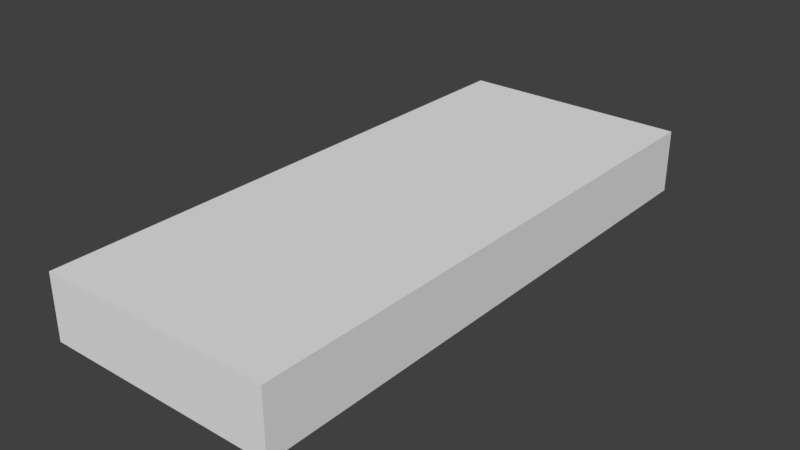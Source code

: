 # Source: Museum_3.blend  (saved by Blender 2.79.0; exported with 4.5.12 LTS)
import bpy
from mathutils import Matrix  # noqa: F401  (used for matrix-valued properties, if any)

bpy.ops.wm.read_factory_settings(use_empty=True)
scene = bpy.context.scene
scene.name = 'Scene'

# ---- collections
col_collection_1 = bpy.data.collections.new('Collection 1'); scene.collection.children.link(col_collection_1)

# ---- materials (node trees are filled in below, after node groups)
mat_material = bpy.data.materials.new('Material')
mat_material.alpha_threshold = 0.0
mat_material.use_transparent_shadow = False
mat_material.roughness = 0.5
mat_material.line_color = (0.0, 0.0, 0.0, 1.0)

# ---- material node trees

# ---- world
world_world = bpy.data.worlds.new('World'); scene.world = world_world
world_world.color = (0.05088, 0.05088, 0.05088)
world_world.use_sun_shadow = False
world_world.sun_shadow_jitter_overblur = 0.0
world_world.cycles.sampling_method = 'MANUAL'

# ---- meshes
me_cube = bpy.data.meshes.new('Cube')
me_cube.from_pydata([(10.0, 20.0, -5.25), (10.0, -28.0, -5.25), (-10.0, -28.0, -5.25), (-10.0, 20.0, -5.25), (10.0, 20.0, 0.25), (10.0, -28.0, 0.25), (-10.0, -28.0, 0.25), (-10.0, 20.0, 0.25), (9.5, 20.0, -5.25), (9.5, -28.0, -5.25), (9.5, 20.0, 0.25), (9.5, -28.0, 0.25), (-9.5, 20.0, -5.25), (-9.5, -28.0, -5.25), (-9.5, 20.0, 0.25), (-9.5, -28.0, 0.25), (10.0, 19.5, -5.25), (-10.0, 19.5, -5.25), (10.0, 19.5, 0.25), (-10.0, 19.5, 0.25), (9.5, 19.5, 0.25), (-9.5, 19.5, 0.25), (10.0, -27.5, -5.25), (10.0, -27.5, 0.25), (9.5, -27.5, 0.25), (-9.5, -27.5, 0.25), (-10.0, -27.5, -5.25), (-10.0, -27.5, 0.25), (2.0, 20.0, -5.25), (2.0, -28.0, -5.25), (2.0, 20.0, 0.25), (2.0, -28.0, 0.25), (2.0, 19.5, 0.25), (2.0, -27.5, 0.25), (-2.0, 20.0, -5.25), (-2.0, -28.0, -5.25), (-2.0, 20.0, 0.25), (-2.0, -28.0, 0.25), (-2.0, 19.5, 0.25), (-2.0, -27.5, 0.25), (-10.0, 8.5, -5.25), (-10.0, 8.5, 0.25), (10.0, 8.5, -5.25), (10.0, 8.5, 0.25), (9.5, 8.5, 0.25), (-9.5, 8.5, 0.25), (2.0, 8.5, 0.25), (-2.0, 8.5, 0.25), (10.0, -9.5, -5.25), (10.0, -9.5, 0.25), (9.5, -9.5, 0.25), (-9.5, -9.5, 0.25), (2.0, -9.5, 0.25), (-2.0, -9.5, 0.25), (-10.0, -9.5, -5.25), (-10.0, -9.5, 0.25), (-10.0, 8.0, -5.25), (-10.0, 8.0, 0.25), (10.0, 8.0, -5.25), (10.0, 8.0, 0.25), (9.5, 8.0, 0.25), (-9.5, 8.0, 0.25), (2.0, 8.0, 0.25), (-2.0, 8.0, 0.25), (10.0, -8.998, -5.25), (10.0, -8.998, 0.25), (9.5, -8.998, 0.25), (-9.5, -8.998, 0.25), (2.0, -8.998, 0.25), (-2.0, -8.998, 0.25), (-10.0, -8.998, -5.25), (-10.0, -8.998, 0.25), (-1.907e-06, 19.5, 0.25), (-3.815e-06, -27.5, 0.25), (2.146e-06, 20.0, -5.25), (0.0, -28.0, -5.25), (1.907e-06, 20.0, 0.25), (-4.768e-06, -28.0, 0.25), (-2.861e-06, 8.5, 0.25), (-3.338e-06, -9.5, 0.25), (-3.099e-06, 8.0, 0.25), (-3.338e-06, -8.998, 0.25), (1.25, 19.5, 0.25), (1.25, -27.5, 0.25), (1.25, 8.5, 0.25), (1.25, -9.5, 0.25), (1.25, 8.0, 0.25), (1.25, -8.998, 0.25), (1.25, 20.0, -5.25), (1.25, -28.0, -5.25), (1.25, 20.0, 0.25), (1.25, -28.0, 0.25), (-1.25, 20.0, -5.25), (-1.25, -28.0, -5.25), (-1.25, 20.0, 0.25), (-1.25, -28.0, 0.25), (-1.25, 19.5, 0.25), (-1.25, -27.5, 0.25), (-1.25, 8.5, 0.25), (-1.25, -9.5, 0.25), (-1.25, 8.0, 0.25), (-1.25, -8.998, 0.25), (10.0, -10.0, -5.25), (10.0, -10.0, 0.25), (9.5, -10.0, 0.25), (-9.5, -10.0, 0.25), (2.0, -10.0, 0.25), (-2.0, -10.0, 0.25), (-10.0, -10.0, -5.25), (-10.0, -10.0, 0.25), (-3.576e-06, -10.0, 0.25), (1.25, -10.0, 0.25), (-1.25, -10.0, 0.25), (10.0, -27.0, -5.25), (10.0, -27.0, 0.25), (9.5, -27.0, 0.25), (-9.5, -27.0, 0.25), (2.0, -27.0, 0.25), (-2.0, -27.0, 0.25), (-3.695e-06, -27.0, 0.25), (1.25, -27.0, 0.25), (-1.25, -27.0, 0.25), (-10.0, -27.0, -5.25), (-10.0, -27.0, 0.25)], [], [(25, 27, 6, 15), (22, 23, 5, 1), (13, 15, 6, 2), (17, 19, 7, 3), (14, 12, 3, 7), (4, 0, 8, 10), (1, 5, 11, 9), (23, 24, 11, 5), (36, 34, 12, 14), (35, 37, 15, 13), (39, 25, 15, 37), (36, 14, 21, 38), (4, 10, 20, 18), (40, 41, 19, 17), (0, 4, 18, 16), (14, 7, 19, 21), (2, 6, 27, 26), (118, 116, 25, 39), (114, 115, 24, 23), (113, 114, 23, 22), (116, 123, 27, 25), (115, 117, 33, 24), (10, 30, 32, 20), (24, 33, 31, 11), (9, 11, 31, 29), (10, 8, 28, 30), (121, 118, 39, 97), (94, 36, 38, 96), (97, 39, 37, 95), (93, 95, 37, 35), (94, 92, 34, 36), (96, 38, 47, 98), (20, 32, 46, 44), (21, 19, 41, 45), (16, 18, 43, 42), (18, 20, 44, 43), (38, 21, 45, 47), (56, 57, 41, 40), (108, 109, 55, 54), (101, 69, 53, 99), (66, 68, 52, 50), (67, 71, 55, 51), (64, 65, 49, 48), (65, 66, 50, 49), (69, 67, 51, 53), (47, 45, 61, 63), (43, 44, 60, 59), (42, 43, 59, 58), (45, 41, 57, 61), (44, 46, 62, 60), (98, 47, 63, 100), (70, 71, 57, 56), (54, 55, 71, 70), (63, 61, 67, 69), (59, 60, 66, 65), (58, 59, 65, 64), (61, 57, 71, 67), (60, 62, 68, 66), (100, 63, 69, 101), (86, 80, 81, 87), (84, 78, 80, 86), (87, 81, 79, 85), (82, 72, 78, 84), (90, 88, 74, 76), (89, 91, 77, 75), (83, 73, 77, 91), (90, 76, 72, 82), (120, 119, 73, 83), (117, 120, 83, 33), (30, 90, 82, 32), (33, 83, 91, 31), (29, 31, 91, 89), (30, 28, 88, 90), (32, 82, 84, 46), (68, 87, 85, 52), (46, 84, 86, 62), (62, 86, 87, 68), (80, 100, 101, 81), (78, 98, 100, 80), (81, 101, 99, 79), (72, 96, 98, 78), (76, 74, 92, 94), (75, 77, 95, 93), (73, 97, 95, 77), (76, 94, 96, 72), (119, 121, 97, 73), (79, 99, 112, 110), (52, 85, 111, 106), (85, 79, 110, 111), (122, 123, 109, 108), (99, 53, 107, 112), (50, 52, 106, 104), (51, 55, 109, 105), (48, 49, 103, 102), (49, 50, 104, 103), (53, 51, 105, 107), (26, 27, 123, 122), (110, 112, 121, 119), (106, 111, 120, 117), (111, 110, 119, 120), (112, 107, 118, 121), (104, 106, 117, 115), (105, 109, 123, 116), (102, 103, 114, 113), (103, 104, 115, 114), (107, 105, 116, 118)])
me_cube.materials.append(mat_material)
me_cube.use_remesh_preserve_volume = False
me_cube.use_remesh_preserve_attributes = False
me_cube.use_mirror_vertex_groups = False
me_cube.update()

# ---- objects
ob_cube = bpy.data.objects.new('Cube', me_cube)

# ---- transforms, parenting, visibility, modifiers, constraints
ob_cube.location = (0.0, 0.0, 0.0)
ob_cube.lock_rotations_4d = False
ob_cube.empty_display_type = 'ARROWS'
ob_cube.lineart.crease_threshold = 0.0

# ---- collection membership
col_collection_1.objects.link(ob_cube)

# ---- scene / render settings (as saved in the file)
scene.frame_start = 1; scene.frame_end = 250; scene.frame_set(1)
scene.render.engine = 'BLENDER_EEVEE_NEXT'
scene.render.resolution_percentage = 50
scene.render.dither_intensity = 0.0
scene.cycles.use_denoising = False
scene.cycles.samples = 128
scene.cycles.sampling_pattern = 'TABULATED_SOBOL'
scene.cycles.use_adaptive_sampling = False
scene.cycles.use_light_tree = False
scene.cycles.blur_glossy = 0.0
scene.cycles.sample_clamp_indirect = 0.0
scene.view_settings.view_transform = 'Standard'
bpy.context.view_layer.update()

# ---- added for rendering (the .blend has no active camera and no usable light): camera, sun
cam_auto = bpy.data.cameras.new('AutoCamera')
cam_auto.lens = 50.0
cam_auto.sensor_width = 36.0
cam_auto.clip_end = 1000.0
ob_auto_camera = bpy.data.objects.new('AutoCamera', cam_auto)
scene.collection.objects.link(ob_auto_camera)
ob_auto_camera.location = (48.3801, -62.0561, 36.2041)
ob_auto_camera.rotation_euler = (1.09748, -7.21219e-08, 0.694738)
scene.camera = ob_auto_camera
light_auto_sun = bpy.data.lights.new('AutoSun', 'SUN')
light_auto_sun.energy = 3.0
light_auto_sun.angle = 0.0523599
ob_auto_sun = bpy.data.objects.new('AutoSun', light_auto_sun)
scene.collection.objects.link(ob_auto_sun)
ob_auto_sun.rotation_euler = (0.872665, 0.174533, 0.523599)
bpy.context.view_layer.update()
